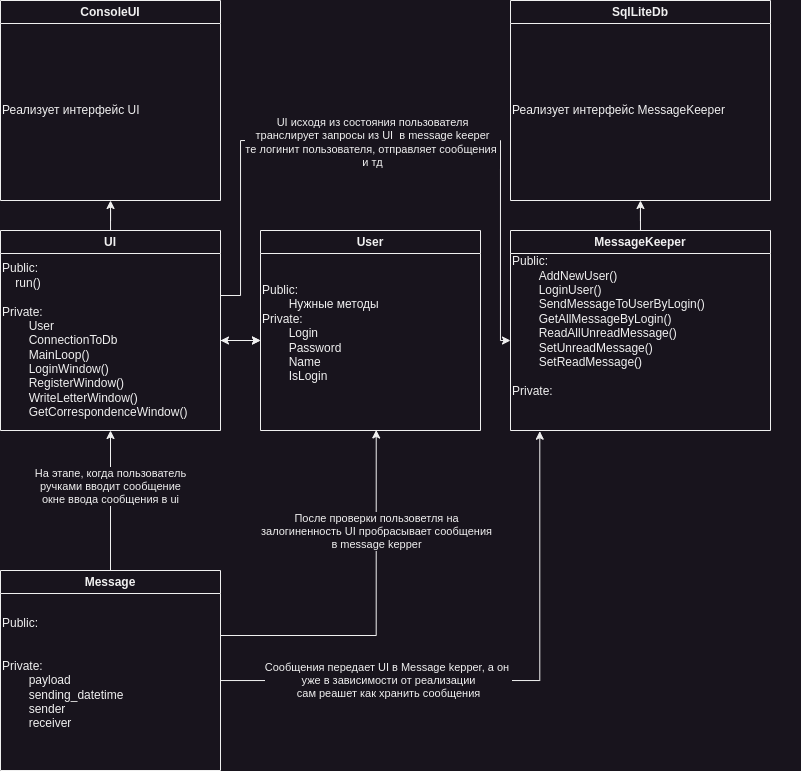

The diagram above was exported from draw.io. Its source (the exported page's mxGraphModel, read from the mxfile embedded in the PNG):
<mxGraphModel dx="989" dy="1761" grid="1" gridSize="10" guides="1" tooltips="1" connect="1" arrows="1" fold="1" page="1" pageScale="1" pageWidth="827" pageHeight="1169" math="0" shadow="0">
  <root>
    <mxCell id="WIyWlLk6GJQsqaUBKTNV-0" />
    <mxCell id="WIyWlLk6GJQsqaUBKTNV-1" parent="WIyWlLk6GJQsqaUBKTNV-0" />
    <mxCell id="PmttplVMp0-6_l_0CQ_n-2" value="" style="edgeStyle=orthogonalEdgeStyle;rounded=0;orthogonalLoop=1;jettySize=auto;html=1;" edge="1" parent="WIyWlLk6GJQsqaUBKTNV-1" source="fXgngco7KnAcfzODnu5H-0" target="PmttplVMp0-6_l_0CQ_n-1">
      <mxGeometry relative="1" as="geometry" />
    </mxCell>
    <mxCell id="fXgngco7KnAcfzODnu5H-0" value="UI" style="swimlane;whiteSpace=wrap;html=1;" parent="WIyWlLk6GJQsqaUBKTNV-1" vertex="1">
      <mxGeometry x="140" y="90" width="220" height="200" as="geometry" />
    </mxCell>
    <mxCell id="fXgngco7KnAcfzODnu5H-6" value="&lt;div style=&quot;&quot;&gt;Public:&lt;/div&gt;&lt;div style=&quot;&quot;&gt;&lt;span style=&quot;&quot;&gt;&lt;span style=&quot;&quot;&gt;&amp;nbsp;&amp;nbsp;&amp;nbsp;&amp;nbsp;&lt;/span&gt;&lt;/span&gt;run()&lt;br&gt;&lt;/div&gt;&lt;div style=&quot;&quot;&gt;&lt;span style=&quot;&quot;&gt;&lt;span style=&quot;&quot;&gt;&amp;nbsp;&amp;nbsp;&amp;nbsp;&amp;nbsp;&lt;/span&gt;&lt;/span&gt;&lt;br&gt;&lt;/div&gt;&lt;div style=&quot;&quot;&gt;&lt;span style=&quot;background-color: initial;&quot;&gt;Private:&lt;/span&gt;&lt;/div&gt;&lt;div style=&quot;&quot;&gt;&lt;span style=&quot;background-color: initial;&quot;&gt;&lt;span style=&quot;&quot;&gt;&lt;span style=&quot;&quot;&gt;&amp;nbsp;&amp;nbsp;&amp;nbsp;&lt;span style=&quot;&quot;&gt;&lt;span style=&quot;&quot;&gt;&amp;nbsp;&amp;nbsp;&amp;nbsp;&amp;nbsp;&lt;/span&gt;&lt;/span&gt;&amp;nbsp;&lt;/span&gt;&lt;/span&gt;User&lt;br&gt;&lt;/span&gt;&lt;/div&gt;&lt;div style=&quot;&quot;&gt;&lt;span style=&quot;background-color: initial;&quot;&gt;&lt;/span&gt;&lt;span style=&quot;&quot;&gt;&lt;span style=&quot;&quot;&gt;&amp;nbsp;&amp;nbsp;&amp;nbsp;&amp;nbsp;&lt;span style=&quot;&quot;&gt;&lt;span style=&quot;&quot;&gt;&amp;nbsp;&amp;nbsp;&amp;nbsp;&amp;nbsp;&lt;/span&gt;&lt;/span&gt;&lt;/span&gt;&lt;/span&gt;ConnectionToDb&lt;span style=&quot;background-color: initial;&quot;&gt;&lt;br&gt;&lt;/span&gt;&lt;/div&gt;&lt;div style=&quot;&quot;&gt;&lt;/div&gt;&lt;div style=&quot;&quot;&gt;&lt;span style=&quot;background-color: initial;&quot;&gt;&lt;span style=&quot;&quot;&gt;&lt;span style=&quot;&quot;&gt;&lt;span style=&quot;&quot;&gt;&amp;nbsp;&amp;nbsp;&amp;nbsp;&amp;nbsp;&lt;span style=&quot;&quot;&gt;&lt;span style=&quot;&quot;&gt;&amp;nbsp;&amp;nbsp;&amp;nbsp;&amp;nbsp;&lt;/span&gt;&lt;/span&gt;&lt;/span&gt;&lt;/span&gt;MainLoop()&lt;/span&gt;&lt;/span&gt;&lt;/div&gt;&lt;div style=&quot;&quot;&gt;&lt;span style=&quot;background-color: initial;&quot;&gt;&lt;span style=&quot;&quot;&gt;&lt;span style=&quot;&quot;&gt;&lt;span style=&quot;&quot;&gt;&amp;nbsp;&amp;nbsp;&amp;nbsp;&amp;nbsp;&lt;span style=&quot;&quot;&gt;&lt;span style=&quot;&quot;&gt;&amp;nbsp;&amp;nbsp;&amp;nbsp;&amp;nbsp;&lt;/span&gt;&lt;/span&gt;&lt;/span&gt;&lt;/span&gt;LoginWindow()&lt;/span&gt;&lt;/span&gt;&lt;/div&gt;&lt;div style=&quot;&quot;&gt;&lt;div&gt;&lt;span style=&quot;&quot;&gt;&lt;span style=&quot;&quot;&gt;   &amp;nbsp;&amp;nbsp;&amp;nbsp;&amp;nbsp;&lt;span style=&quot;&quot;&gt;&lt;span style=&quot;white-space: pre;&quot;&gt;&amp;nbsp;&amp;nbsp;&amp;nbsp;&amp;nbsp;&lt;/span&gt;&lt;/span&gt;&lt;/span&gt;&lt;/span&gt;RegisterWindow()&lt;/div&gt;&lt;div&gt;&lt;span style=&quot;&quot;&gt;&lt;span style=&quot;white-space: pre;&quot;&gt;&amp;nbsp;&amp;nbsp;&amp;nbsp;&amp;nbsp;&lt;span style=&quot;white-space: pre;&quot;&gt;&#09;&lt;/span&gt;&lt;/span&gt;&lt;/span&gt;WriteLetterWindow()&lt;/div&gt;&lt;/div&gt;&lt;span style=&quot;white-space: pre;&quot;&gt;&#09;&lt;/span&gt;GetCorrespondenceWindow()" style="text;html=1;strokeColor=none;fillColor=none;align=left;verticalAlign=middle;whiteSpace=wrap;rounded=0;" parent="fXgngco7KnAcfzODnu5H-0" vertex="1">
      <mxGeometry y="20" width="220" height="180" as="geometry" />
    </mxCell>
    <mxCell id="fXgngco7KnAcfzODnu5H-7" value="User" style="swimlane;whiteSpace=wrap;html=1;" parent="WIyWlLk6GJQsqaUBKTNV-1" vertex="1">
      <mxGeometry x="400" y="90" width="220" height="200" as="geometry" />
    </mxCell>
    <mxCell id="fXgngco7KnAcfzODnu5H-8" value="&lt;div style=&quot;&quot;&gt;Public:&lt;/div&gt;&lt;div style=&quot;&quot;&gt;&lt;span style=&quot;white-space: pre;&quot;&gt;&#09;&lt;/span&gt;Нужные методы&lt;/div&gt;&lt;div style=&quot;&quot;&gt;&lt;span style=&quot;background-color: initial;&quot;&gt;Private:&lt;/span&gt;&lt;/div&gt;&lt;div style=&quot;&quot;&gt;&lt;span style=&quot;white-space: pre;&quot;&gt;&#09;&lt;/span&gt;Login&lt;br&gt;&lt;/div&gt;&lt;div style=&quot;&quot;&gt;&lt;span style=&quot;white-space: pre;&quot;&gt;&#09;&lt;/span&gt;Password&lt;br&gt;&lt;/div&gt;&lt;div style=&quot;&quot;&gt;&lt;span style=&quot;white-space: pre;&quot;&gt;&#09;&lt;/span&gt;Name&lt;br&gt;&lt;/div&gt;&lt;div style=&quot;&quot;&gt;&lt;span style=&quot;white-space: pre;&quot;&gt;&#09;&lt;/span&gt;IsLogin&lt;br&gt;&lt;/div&gt;&lt;div style=&quot;&quot;&gt;&lt;span style=&quot;white-space: pre;&quot;&gt;&#09;&lt;/span&gt;&lt;br&gt;&lt;/div&gt;" style="text;html=1;strokeColor=none;fillColor=none;align=left;verticalAlign=middle;whiteSpace=wrap;rounded=0;" parent="fXgngco7KnAcfzODnu5H-7" vertex="1">
      <mxGeometry y="20" width="220" height="180" as="geometry" />
    </mxCell>
    <mxCell id="fXgngco7KnAcfzODnu5H-11" style="edgeStyle=orthogonalEdgeStyle;rounded=0;orthogonalLoop=1;jettySize=auto;html=1;entryX=1;entryY=0.5;entryDx=0;entryDy=0;startArrow=classic;startFill=1;" parent="WIyWlLk6GJQsqaUBKTNV-1" source="fXgngco7KnAcfzODnu5H-8" target="fXgngco7KnAcfzODnu5H-6" edge="1">
      <mxGeometry relative="1" as="geometry" />
    </mxCell>
    <mxCell id="PmttplVMp0-6_l_0CQ_n-8" value="" style="edgeStyle=orthogonalEdgeStyle;rounded=0;orthogonalLoop=1;jettySize=auto;html=1;" edge="1" parent="WIyWlLk6GJQsqaUBKTNV-1" source="fXgngco7KnAcfzODnu5H-12" target="PmttplVMp0-6_l_0CQ_n-6">
      <mxGeometry relative="1" as="geometry" />
    </mxCell>
    <mxCell id="fXgngco7KnAcfzODnu5H-12" value="MessageKeeper" style="swimlane;whiteSpace=wrap;html=1;" parent="WIyWlLk6GJQsqaUBKTNV-1" vertex="1">
      <mxGeometry x="650" y="90" width="260" height="200" as="geometry" />
    </mxCell>
    <mxCell id="fXgngco7KnAcfzODnu5H-13" value="&lt;div style=&quot;&quot;&gt;Public:&lt;/div&gt;&lt;span style=&quot;white-space: pre;&quot;&gt;&#09;&lt;/span&gt;AddNewUser()&lt;br&gt;&lt;span style=&quot;&quot;&gt;&lt;span style=&quot;&quot;&gt;&amp;nbsp; &amp;nbsp;&amp;nbsp;&lt;span style=&quot;&quot;&gt;&lt;span style=&quot;&quot;&gt;&amp;nbsp;&amp;nbsp;&amp;nbsp;&amp;nbsp;&lt;/span&gt;&lt;/span&gt;&lt;/span&gt;&lt;/span&gt;LoginUser()&lt;br&gt;&lt;span style=&quot;&quot;&gt;&lt;span style=&quot;&quot;&gt;&amp;nbsp;&amp;nbsp;&amp;nbsp;&amp;nbsp;&lt;span style=&quot;white-space: pre;&quot;&gt;&#09;&lt;/span&gt;&lt;/span&gt;&lt;/span&gt;SendMessageToUserByLogin()&lt;br&gt;&lt;span style=&quot;white-space: pre;&quot;&gt;&#09;&lt;/span&gt;GetAllMessageByLogin()&lt;br&gt;&lt;span style=&quot;white-space: pre;&quot;&gt;&#09;&lt;/span&gt;ReadAllUnreadMessage()&lt;br&gt;&lt;span style=&quot;white-space: pre;&quot;&gt;&#09;&lt;/span&gt;SetUnreadMessage()&lt;br&gt;&lt;span style=&quot;white-space: pre;&quot;&gt;&#09;&lt;/span&gt;SetReadMessage()&lt;br&gt;&lt;br&gt;&lt;div style=&quot;&quot;&gt;&lt;span style=&quot;background-color: initial;&quot;&gt;Private:&lt;/span&gt;&lt;/div&gt;&lt;div style=&quot;&quot;&gt;&lt;span style=&quot;&quot;&gt;&lt;span style=&quot;&quot;&gt;&amp;nbsp; &amp;nbsp;&lt;/span&gt;&lt;/span&gt;&lt;/div&gt;&lt;div style=&quot;&quot;&gt;&lt;span style=&quot;&quot;&gt;&lt;span style=&quot;&quot;&gt;&amp;nbsp;&amp;nbsp;&amp;nbsp;&amp;nbsp;&lt;/span&gt;&lt;/span&gt;&lt;br&gt;&lt;/div&gt;" style="text;html=1;strokeColor=none;fillColor=none;align=left;verticalAlign=middle;whiteSpace=wrap;rounded=0;" parent="fXgngco7KnAcfzODnu5H-12" vertex="1">
      <mxGeometry y="20" width="290" height="180" as="geometry" />
    </mxCell>
    <mxCell id="fXgngco7KnAcfzODnu5H-21" style="edgeStyle=orthogonalEdgeStyle;rounded=0;orthogonalLoop=1;jettySize=auto;html=1;entryX=0.5;entryY=1;entryDx=0;entryDy=0;" parent="WIyWlLk6GJQsqaUBKTNV-1" source="fXgngco7KnAcfzODnu5H-17" target="fXgngco7KnAcfzODnu5H-6" edge="1">
      <mxGeometry relative="1" as="geometry" />
    </mxCell>
    <mxCell id="fXgngco7KnAcfzODnu5H-22" value="На этапе, когда пользователь &lt;br&gt;ручками вводит сообщение&lt;br&gt;окне ввода сообщения в ui" style="edgeLabel;html=1;align=center;verticalAlign=middle;resizable=0;points=[];" parent="fXgngco7KnAcfzODnu5H-21" vertex="1" connectable="0">
      <mxGeometry x="0.201" relative="1" as="geometry">
        <mxPoint as="offset" />
      </mxGeometry>
    </mxCell>
    <mxCell id="fXgngco7KnAcfzODnu5H-17" value="Message" style="swimlane;whiteSpace=wrap;html=1;" parent="WIyWlLk6GJQsqaUBKTNV-1" vertex="1">
      <mxGeometry x="140" y="430" width="220" height="200" as="geometry" />
    </mxCell>
    <mxCell id="fXgngco7KnAcfzODnu5H-18" value="&lt;div style=&quot;&quot;&gt;Public:&lt;/div&gt;&lt;div style=&quot;&quot;&gt;&lt;span style=&quot;&quot;&gt;&lt;span style=&quot;white-space: pre;&quot;&gt;&amp;nbsp;&lt;span style=&quot;white-space: pre;&quot;&gt;&#09;&lt;/span&gt;&lt;/span&gt;&lt;/span&gt;&lt;br&gt;&lt;/div&gt;&lt;div style=&quot;&quot;&gt;&lt;span style=&quot;&quot;&gt;&lt;span style=&quot;white-space: pre;&quot;&gt;&amp;nbsp;&amp;nbsp;&amp;nbsp;&amp;nbsp;&lt;/span&gt;&lt;/span&gt;&lt;br&gt;&lt;/div&gt;&lt;div style=&quot;&quot;&gt;&lt;span style=&quot;background-color: initial;&quot;&gt;Private:&lt;/span&gt;&lt;/div&gt;&lt;div style=&quot;&quot;&gt;&lt;span style=&quot;background-color: initial;&quot;&gt;&lt;span style=&quot;white-space: pre;&quot;&gt;&#09;&lt;/span&gt;payload&lt;/span&gt;&lt;/div&gt;&lt;div style=&quot;&quot;&gt;&lt;span style=&quot;background-color: initial;&quot;&gt;&lt;span style=&quot;&quot;&gt;&lt;span style=&quot;white-space: pre;&quot;&gt;&amp;nbsp;&amp;nbsp;&amp;nbsp;&amp;nbsp;&lt;span style=&quot;white-space: pre;&quot;&gt;&#09;&lt;/span&gt;&lt;/span&gt;&lt;/span&gt;sending_datetime&lt;br&gt;&lt;/span&gt;&lt;/div&gt;&lt;div style=&quot;&quot;&gt;&lt;span style=&quot;background-color: initial;&quot;&gt;&lt;span style=&quot;&quot;&gt;&lt;span style=&quot;white-space: pre;&quot;&gt;&amp;nbsp;&amp;nbsp;&amp;nbsp;&amp;nbsp;&lt;span style=&quot;white-space: pre;&quot;&gt;&#09;&lt;/span&gt;&lt;/span&gt;&lt;/span&gt;sender&lt;/span&gt;&lt;/div&gt;&lt;span style=&quot;white-space: pre;&quot;&gt;&#09;&lt;/span&gt;receiver&lt;div style=&quot;&quot;&gt;&lt;span style=&quot;background-color: initial;&quot;&gt;&lt;span style=&quot;&quot;&gt;&lt;span style=&quot;&quot;&gt;&lt;span style=&quot;white-space: pre;&quot;&gt;&amp;nbsp;&amp;nbsp;&amp;nbsp;&amp;nbsp;&lt;/span&gt;&lt;/span&gt;&lt;span style=&quot;white-space: pre;&quot;&gt;&amp;nbsp;&amp;nbsp;&amp;nbsp;&amp;nbsp;&lt;/span&gt;&lt;/span&gt;&lt;br&gt;&lt;/span&gt;&lt;/div&gt;" style="text;html=1;strokeColor=none;fillColor=none;align=left;verticalAlign=middle;whiteSpace=wrap;rounded=0;" parent="fXgngco7KnAcfzODnu5H-17" vertex="1">
      <mxGeometry y="20" width="220" height="180" as="geometry" />
    </mxCell>
    <mxCell id="fXgngco7KnAcfzODnu5H-23" style="edgeStyle=orthogonalEdgeStyle;rounded=0;orthogonalLoop=1;jettySize=auto;html=1;entryX=0.101;entryY=1.004;entryDx=0;entryDy=0;entryPerimeter=0;" parent="WIyWlLk6GJQsqaUBKTNV-1" source="fXgngco7KnAcfzODnu5H-18" target="fXgngco7KnAcfzODnu5H-13" edge="1">
      <mxGeometry relative="1" as="geometry" />
    </mxCell>
    <mxCell id="fXgngco7KnAcfzODnu5H-24" value="Сообщения передает UI в Message kepper, а он&amp;nbsp;&lt;br&gt;уже в зависимости от реализации&lt;br&gt;сам реашет как хранить сообщения" style="edgeLabel;html=1;align=center;verticalAlign=middle;resizable=0;points=[];" parent="fXgngco7KnAcfzODnu5H-23" vertex="1" connectable="0">
      <mxGeometry x="-0.4106" relative="1" as="geometry">
        <mxPoint as="offset" />
      </mxGeometry>
    </mxCell>
    <mxCell id="fXgngco7KnAcfzODnu5H-25" style="edgeStyle=orthogonalEdgeStyle;rounded=0;orthogonalLoop=1;jettySize=auto;html=1;exitX=1;exitY=0.25;exitDx=0;exitDy=0;entryX=0.526;entryY=0.997;entryDx=0;entryDy=0;entryPerimeter=0;" parent="WIyWlLk6GJQsqaUBKTNV-1" source="fXgngco7KnAcfzODnu5H-18" target="fXgngco7KnAcfzODnu5H-8" edge="1">
      <mxGeometry relative="1" as="geometry" />
    </mxCell>
    <mxCell id="fXgngco7KnAcfzODnu5H-26" value="После проверки пользоветля на &lt;br&gt;залогиненность UI пробрасывает сообщения&lt;br&gt;в message kepper" style="edgeLabel;html=1;align=center;verticalAlign=middle;resizable=0;points=[];" parent="fXgngco7KnAcfzODnu5H-25" vertex="1" connectable="0">
      <mxGeometry x="0.4391" relative="1" as="geometry">
        <mxPoint as="offset" />
      </mxGeometry>
    </mxCell>
    <mxCell id="PmttplVMp0-6_l_0CQ_n-0" value="ConsoleUI" style="swimlane;whiteSpace=wrap;html=1;" vertex="1" parent="WIyWlLk6GJQsqaUBKTNV-1">
      <mxGeometry x="140" y="-140" width="220" height="200" as="geometry" />
    </mxCell>
    <mxCell id="PmttplVMp0-6_l_0CQ_n-1" value="Реализует интерфейс UI&lt;div style=&quot;&quot;&gt;&lt;/div&gt;" style="text;html=1;strokeColor=none;fillColor=none;align=left;verticalAlign=middle;whiteSpace=wrap;rounded=0;" vertex="1" parent="PmttplVMp0-6_l_0CQ_n-0">
      <mxGeometry y="20" width="220" height="180" as="geometry" />
    </mxCell>
    <mxCell id="PmttplVMp0-6_l_0CQ_n-5" value="SqlLiteDb" style="swimlane;whiteSpace=wrap;html=1;" vertex="1" parent="WIyWlLk6GJQsqaUBKTNV-1">
      <mxGeometry x="650" y="-140" width="260" height="200" as="geometry" />
    </mxCell>
    <mxCell id="PmttplVMp0-6_l_0CQ_n-6" value="Реализует интерфейс MessageKeeper" style="text;html=1;strokeColor=none;fillColor=none;align=left;verticalAlign=middle;whiteSpace=wrap;rounded=0;" vertex="1" parent="PmttplVMp0-6_l_0CQ_n-5">
      <mxGeometry y="20" width="260" height="180" as="geometry" />
    </mxCell>
    <mxCell id="PmttplVMp0-6_l_0CQ_n-9" value="" style="edgeStyle=orthogonalEdgeStyle;rounded=0;orthogonalLoop=1;jettySize=auto;html=1;" edge="1" parent="WIyWlLk6GJQsqaUBKTNV-1" source="fXgngco7KnAcfzODnu5H-6" target="fXgngco7KnAcfzODnu5H-8">
      <mxGeometry relative="1" as="geometry" />
    </mxCell>
    <mxCell id="PmttplVMp0-6_l_0CQ_n-11" style="edgeStyle=orthogonalEdgeStyle;rounded=0;orthogonalLoop=1;jettySize=auto;html=1;exitX=1;exitY=0.25;exitDx=0;exitDy=0;" edge="1" parent="WIyWlLk6GJQsqaUBKTNV-1" source="fXgngco7KnAcfzODnu5H-6" target="fXgngco7KnAcfzODnu5H-13">
      <mxGeometry relative="1" as="geometry">
        <Array as="points">
          <mxPoint x="380" y="155" />
          <mxPoint x="380" />
          <mxPoint x="640" />
          <mxPoint x="640" y="200" />
        </Array>
      </mxGeometry>
    </mxCell>
    <mxCell id="PmttplVMp0-6_l_0CQ_n-12" value="UI исходя из состояния пользователя&lt;br&gt;транслирует запросы из UI&amp;nbsp; в message keeper&lt;br&gt;те логинит пользователя, отправляет сообщения&amp;nbsp;&lt;br&gt;и тд" style="edgeLabel;html=1;align=center;verticalAlign=middle;resizable=0;points=[];" vertex="1" connectable="0" parent="PmttplVMp0-6_l_0CQ_n-11">
      <mxGeometry x="-0.0512" y="-2" relative="1" as="geometry">
        <mxPoint as="offset" />
      </mxGeometry>
    </mxCell>
  </root>
</mxGraphModel>